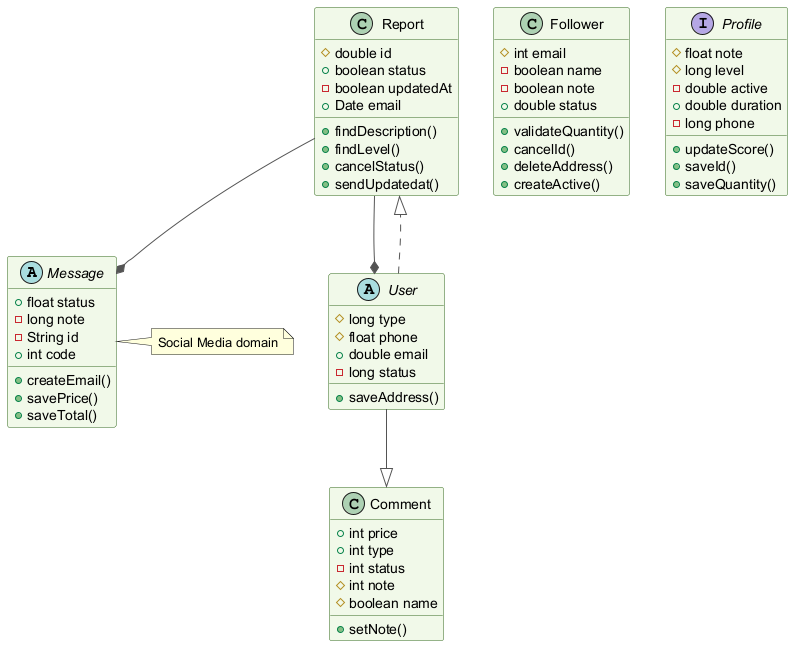

The diagram above was rendered by PlantUML. Its source (embedded in the PNG):
@startuml
skinparam backgroundColor #FFFFFF
skinparam classBackgroundColor #F1F8E9
skinparam classBorderColor #33691E
skinparam ArrowColor #555555
abstract class Message {
  +float status
  -long note
  -String id
  +int code
  +createEmail()
  +savePrice()
  +saveTotal()
}
class Follower {
  #int email
  -boolean name
  -boolean note
  +double status
  +validateQuantity()
  +cancelId()
  +deleteAddress()
  +createActive()
}
interface Profile {
  #float note
  #long level
  -double active
  +double duration
  -long phone
  +updateScore()
  +saveId()
  +saveQuantity()
}
class Report {
  #double id
  +boolean status
  -boolean updatedAt
  +Date email
  +findDescription()
  +findLevel()
  +cancelStatus()
  +sendUpdatedat()
}
abstract class User {
  #long type
  #float phone
  +double email
  -long status
  +saveAddress()
}
class Comment {
  +int price
  +int type
  -int status
  #int note
  #boolean name
  +setNote()
}
User ..|> Report
Report --* Message
User --|> Comment
Report --* User
note right of Message : Social Media domain
@enduml